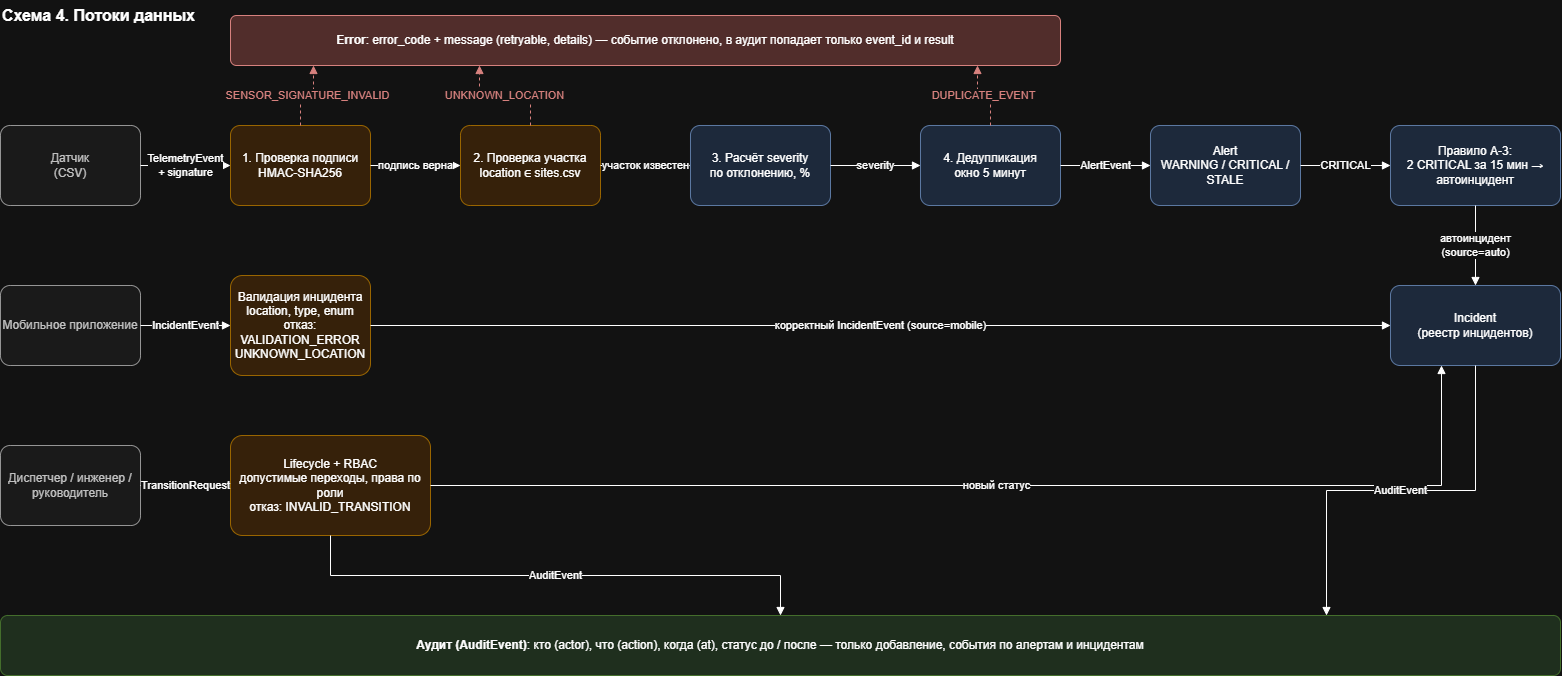

The diagram above was exported from draw.io. Its source (the exported page's mxGraphModel, read from the mxfile embedded in the PNG):
<mxGraphModel dx="1609" dy="890" grid="1" gridSize="10" guides="1" tooltips="1" connect="1" arrows="1" fold="1" page="1" pageScale="1" pageWidth="1660" pageHeight="720" math="0" shadow="0">
  <root>
    <mxCell id="0" />
    <mxCell id="1" parent="0" />
    <mxCell id="n2" parent="1" style="text;html=1;whiteSpace=wrap;align=left;verticalAlign=middle;fontSize=16;fontStyle=1;" value="Схема 4. Потоки данных" vertex="1">
      <mxGeometry height="30" width="220" x="30" y="5" as="geometry" />
    </mxCell>
    <mxCell id="n3" parent="1" style="rounded=1;arcSize=12;whiteSpace=wrap;html=1;fontSize=12;fillColor=#f8cecc;strokeColor=#b85450;" value="&lt;b&gt;Error&lt;/b&gt;: error_code + message (retryable, details) — событие отклонено, в аудит попадает только event_id и result" vertex="1">
      <mxGeometry height="50" width="830" x="260" y="20" as="geometry" />
    </mxCell>
    <mxCell id="n4" parent="1" style="rounded=1;arcSize=12;whiteSpace=wrap;html=1;fontSize=12;fillColor=#f5f5f5;strokeColor=#666666;fontColor=#333333;" value="Датчик&lt;br&gt;(CSV)" vertex="1">
      <mxGeometry height="80" width="140" x="30" y="130" as="geometry" />
    </mxCell>
    <mxCell id="n5" parent="1" style="rounded=1;arcSize=12;whiteSpace=wrap;html=1;fontSize=12;fillColor=#ffe6cc;strokeColor=#d79b00;" value="1. Проверка подписи&lt;br&gt;HMAC-SHA256" vertex="1">
      <mxGeometry height="80" width="140" x="260" y="130" as="geometry" />
    </mxCell>
    <mxCell id="n6" parent="1" style="rounded=1;arcSize=12;whiteSpace=wrap;html=1;fontSize=12;fillColor=#ffe6cc;strokeColor=#d79b00;" value="2. Проверка участка&lt;br&gt;location ∈ sites.csv" vertex="1">
      <mxGeometry height="80" width="140" x="490" y="130" as="geometry" />
    </mxCell>
    <mxCell id="n7" parent="1" style="rounded=1;arcSize=12;whiteSpace=wrap;html=1;fontSize=12;fillColor=#dae8fc;strokeColor=#6c8ebf;" value="3. Расчёт severity&lt;br&gt;по отклонению, %" vertex="1">
      <mxGeometry height="80" width="140" x="720" y="130" as="geometry" />
    </mxCell>
    <mxCell id="n8" parent="1" style="rounded=1;arcSize=12;whiteSpace=wrap;html=1;fontSize=12;fillColor=#dae8fc;strokeColor=#6c8ebf;" value="4. Дедупликация&lt;br&gt;окно 5 минут" vertex="1">
      <mxGeometry height="80" width="140" x="950" y="130" as="geometry" />
    </mxCell>
    <mxCell id="n9" parent="1" style="rounded=1;arcSize=12;whiteSpace=wrap;html=1;fontSize=12;fillColor=#dae8fc;strokeColor=#6c8ebf;" value="Alert&lt;br&gt;WARNING / CRITICAL / STALE" vertex="1">
      <mxGeometry height="80" width="150" x="1180" y="130" as="geometry" />
    </mxCell>
    <mxCell id="n10" parent="1" style="rounded=1;arcSize=12;whiteSpace=wrap;html=1;fontSize=12;fillColor=#dae8fc;strokeColor=#6c8ebf;" value="Правило A-3:&lt;br&gt;2 CRITICAL за 15 мин → автоинцидент" vertex="1">
      <mxGeometry height="80" width="170" x="1420" y="130" as="geometry" />
    </mxCell>
    <mxCell id="n11" parent="1" style="rounded=1;arcSize=12;whiteSpace=wrap;html=1;fontSize=12;fillColor=#f5f5f5;strokeColor=#666666;fontColor=#333333;" value="Мобильное приложение" vertex="1">
      <mxGeometry height="80" width="140" x="30" y="290" as="geometry" />
    </mxCell>
    <mxCell id="n12" parent="1" style="rounded=1;arcSize=12;whiteSpace=wrap;html=1;fontSize=12;fillColor=#ffe6cc;strokeColor=#d79b00;" value="Валидация инцидента&lt;br&gt;location, type, enum&lt;br&gt;отказ: VALIDATION_ERROR&lt;br&gt;UNKNOWN_LOCATION" vertex="1">
      <mxGeometry height="100" width="140" x="260" y="280" as="geometry" />
    </mxCell>
    <mxCell id="n13" parent="1" style="rounded=1;arcSize=12;whiteSpace=wrap;html=1;fontSize=12;fillColor=#dae8fc;strokeColor=#6c8ebf;" value="Incident&lt;br&gt;(реестр инцидентов)" vertex="1">
      <mxGeometry height="80" width="170" x="1420" y="290" as="geometry" />
    </mxCell>
    <mxCell id="n14" parent="1" style="rounded=1;arcSize=12;whiteSpace=wrap;html=1;fontSize=12;fillColor=#f5f5f5;strokeColor=#666666;fontColor=#333333;" value="Диспетчер / инженер / руководитель" vertex="1">
      <mxGeometry height="80" width="140" x="30" y="450" as="geometry" />
    </mxCell>
    <mxCell id="n15" parent="1" style="rounded=1;arcSize=12;whiteSpace=wrap;html=1;fontSize=12;fillColor=#ffe6cc;strokeColor=#d79b00;" value="Lifecycle + RBAC&lt;br&gt;допустимые переходы, права по роли&lt;br&gt;отказ: INVALID_TRANSITION" vertex="1">
      <mxGeometry height="100" width="200" x="260" y="440" as="geometry" />
    </mxCell>
    <mxCell id="n16" parent="1" style="rounded=1;arcSize=12;whiteSpace=wrap;html=1;fontSize=12;fillColor=#d5e8d4;strokeColor=#82b366;" value="&lt;b&gt;Аудит (AuditEvent)&lt;/b&gt;: кто (actor), что (action), когда (at), статус до / после — только добавление, события по алертам и инцидентам" vertex="1">
      <mxGeometry height="60" width="1560" x="30" y="620" as="geometry" />
    </mxCell>
    <mxCell id="e17" edge="1" parent="1" source="n4" style="edgeStyle=orthogonalEdgeStyle;rounded=0;html=1;endArrow=block;endFill=1;fontSize=11;labelBackgroundColor=#ffffff;exitX=1;exitY=0.5;exitDx=0;exitDy=0;entryX=0;entryY=0.5;entryDx=0;entryDy=0;" target="n5" value="TelemetryEvent&lt;br&gt;+ signature">
      <mxGeometry relative="1" as="geometry" />
    </mxCell>
    <mxCell id="e18" edge="1" parent="1" source="n5" style="edgeStyle=orthogonalEdgeStyle;rounded=0;html=1;endArrow=block;endFill=1;fontSize=11;labelBackgroundColor=#ffffff;exitX=1;exitY=0.5;exitDx=0;exitDy=0;entryX=0;entryY=0.5;entryDx=0;entryDy=0;" target="n6" value="подпись верна">
      <mxGeometry relative="1" as="geometry" />
    </mxCell>
    <mxCell id="e19" edge="1" parent="1" source="n6" style="edgeStyle=orthogonalEdgeStyle;rounded=0;html=1;endArrow=block;endFill=1;fontSize=11;labelBackgroundColor=#ffffff;exitX=1;exitY=0.5;exitDx=0;exitDy=0;entryX=0;entryY=0.5;entryDx=0;entryDy=0;" target="n7" value="участок известен">
      <mxGeometry relative="1" as="geometry" />
    </mxCell>
    <mxCell id="e20" edge="1" parent="1" source="n7" style="edgeStyle=orthogonalEdgeStyle;rounded=0;html=1;endArrow=block;endFill=1;fontSize=11;labelBackgroundColor=#ffffff;exitX=1;exitY=0.5;exitDx=0;exitDy=0;entryX=0;entryY=0.5;entryDx=0;entryDy=0;" target="n8" value="severity">
      <mxGeometry relative="1" as="geometry" />
    </mxCell>
    <mxCell id="e21" edge="1" parent="1" source="n8" style="edgeStyle=orthogonalEdgeStyle;rounded=0;html=1;endArrow=block;endFill=1;fontSize=11;labelBackgroundColor=#ffffff;exitX=1;exitY=0.5;exitDx=0;exitDy=0;entryX=0;entryY=0.5;entryDx=0;entryDy=0;" target="n9" value="AlertEvent">
      <mxGeometry relative="1" as="geometry" />
    </mxCell>
    <mxCell id="e22" edge="1" parent="1" source="n9" style="edgeStyle=orthogonalEdgeStyle;rounded=0;html=1;endArrow=block;endFill=1;fontSize=11;labelBackgroundColor=#ffffff;exitX=1;exitY=0.5;exitDx=0;exitDy=0;entryX=0;entryY=0.5;entryDx=0;entryDy=0;" target="n10" value="CRITICAL">
      <mxGeometry relative="1" as="geometry" />
    </mxCell>
    <mxCell id="e23" edge="1" parent="1" source="n5" style="edgeStyle=orthogonalEdgeStyle;rounded=0;html=1;endArrow=block;endFill=1;fontSize=11;labelBackgroundColor=#ffffff;exitX=0.5;exitY=0;exitDx=0;exitDy=0;entryX=0.1;entryY=1;entryDx=0;entryDy=0;dashed=1;strokeColor=#b85450;fontColor=#b85450;" target="n3" value="SENSOR_SIGNATURE_INVALID">
      <mxGeometry relative="1" as="geometry" />
    </mxCell>
    <mxCell id="e24" edge="1" parent="1" source="n6" style="edgeStyle=orthogonalEdgeStyle;rounded=0;html=1;endArrow=block;endFill=1;fontSize=11;labelBackgroundColor=#ffffff;exitX=0.5;exitY=0;exitDx=0;exitDy=0;entryX=0.3;entryY=1;entryDx=0;entryDy=0;dashed=1;strokeColor=#b85450;fontColor=#b85450;" target="n3" value="UNKNOWN_LOCATION">
      <mxGeometry relative="1" as="geometry" />
    </mxCell>
    <mxCell id="e25" edge="1" parent="1" source="n8" style="edgeStyle=orthogonalEdgeStyle;rounded=0;html=1;endArrow=block;endFill=1;fontSize=11;labelBackgroundColor=#ffffff;exitX=0.5;exitY=0;exitDx=0;exitDy=0;entryX=0.9;entryY=1;entryDx=0;entryDy=0;dashed=1;strokeColor=#b85450;fontColor=#b85450;" target="n3" value="DUPLICATE_EVENT">
      <mxGeometry relative="1" as="geometry" />
    </mxCell>
    <mxCell id="e26" edge="1" parent="1" source="n10" style="edgeStyle=orthogonalEdgeStyle;rounded=0;html=1;endArrow=block;endFill=1;fontSize=11;labelBackgroundColor=#ffffff;exitX=0.5;exitY=1;exitDx=0;exitDy=0;entryX=0.5;entryY=0;entryDx=0;entryDy=0;" target="n13" value="автоинцидент&lt;br&gt;(source=auto)">
      <mxGeometry relative="1" as="geometry" />
    </mxCell>
    <mxCell id="e27" edge="1" parent="1" source="n11" style="edgeStyle=orthogonalEdgeStyle;rounded=0;html=1;endArrow=block;endFill=1;fontSize=11;labelBackgroundColor=#ffffff;exitX=1;exitY=0.5;exitDx=0;exitDy=0;entryX=0;entryY=0.5;entryDx=0;entryDy=0;" target="n12" value="IncidentEvent">
      <mxGeometry relative="1" as="geometry" />
    </mxCell>
    <mxCell id="e28" edge="1" parent="1" source="n12" style="edgeStyle=orthogonalEdgeStyle;rounded=0;html=1;endArrow=block;endFill=1;fontSize=11;labelBackgroundColor=#ffffff;exitX=1;exitY=0.5;exitDx=0;exitDy=0;entryX=0;entryY=0.5;entryDx=0;entryDy=0;" target="n13" value="корректный IncidentEvent (source=mobile)">
      <mxGeometry relative="1" as="geometry" />
    </mxCell>
    <mxCell id="e29" edge="1" parent="1" source="n14" style="edgeStyle=orthogonalEdgeStyle;rounded=0;html=1;endArrow=block;endFill=1;fontSize=11;labelBackgroundColor=#ffffff;exitX=1;exitY=0.5;exitDx=0;exitDy=0;entryX=0;entryY=0.5;entryDx=0;entryDy=0;" target="n15" value="TransitionRequest">
      <mxGeometry relative="1" as="geometry" />
    </mxCell>
    <mxCell id="e30" edge="1" parent="1" source="n15" style="edgeStyle=orthogonalEdgeStyle;rounded=0;html=1;endArrow=block;endFill=1;fontSize=11;labelBackgroundColor=#ffffff;exitX=1;exitY=0.5;exitDx=0;exitDy=0;entryX=0.3;entryY=1;entryDx=0;entryDy=0;" target="n13" value="новый статус">
      <mxGeometry relative="1" as="geometry">
        <Array as="points">
          <mxPoint x="460" y="490" />
          <mxPoint x="1471" y="490" />
        </Array>
      </mxGeometry>
    </mxCell>
    <mxCell id="e31" edge="1" parent="1" source="n15" style="edgeStyle=orthogonalEdgeStyle;rounded=0;html=1;endArrow=block;endFill=1;fontSize=11;labelBackgroundColor=#ffffff;exitX=0.5;exitY=1;exitDx=0;exitDy=0;entryX=0.5;entryY=0;entryDx=0;entryDy=0;" target="n16" value="AuditEvent">
      <mxGeometry relative="1" as="geometry" />
    </mxCell>
    <mxCell id="e32" edge="1" parent="1" source="n13" style="edgeStyle=orthogonalEdgeStyle;rounded=0;html=1;endArrow=block;endFill=1;fontSize=11;labelBackgroundColor=#ffffff;exitX=0.5;exitY=1;exitDx=0;exitDy=0;entryX=0.85;entryY=0;entryDx=0;entryDy=0;" target="n16" value="AuditEvent">
      <mxGeometry relative="1" as="geometry" />
    </mxCell>
  </root>
</mxGraphModel>